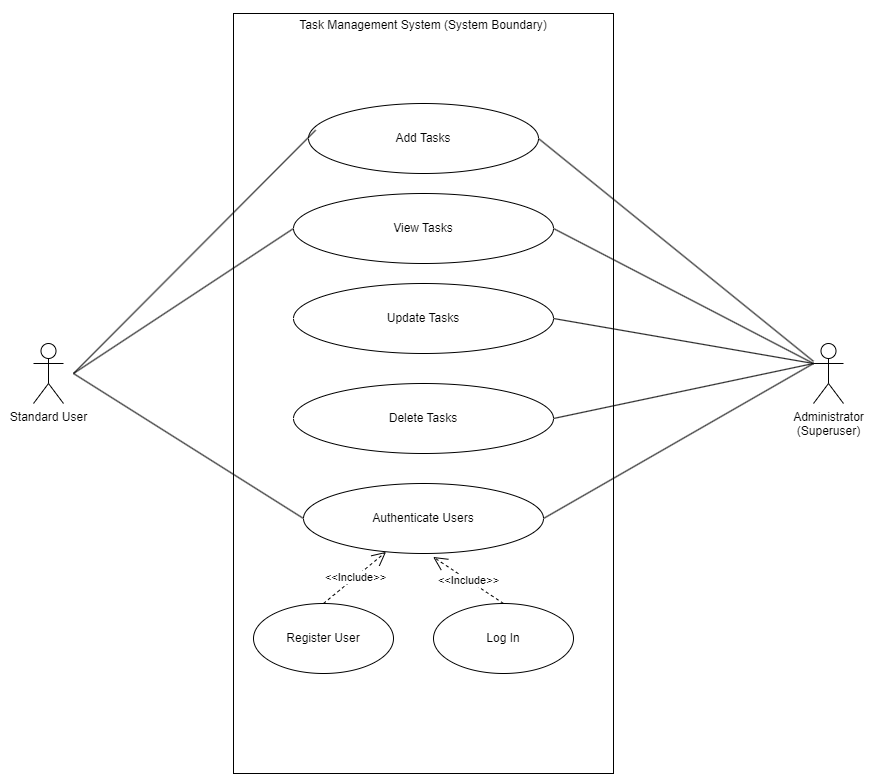

The diagram above was exported from draw.io. Its source (the exported page's mxGraphModel, read from the mxfile embedded in the PNG):
<mxGraphModel dx="1163" dy="784" grid="1" gridSize="10" guides="1" tooltips="1" connect="1" arrows="1" fold="1" page="1" pageScale="1" pageWidth="1100" pageHeight="850" math="0" shadow="0">
  <root>
    <mxCell id="0" />
    <mxCell id="1" parent="0" />
    <mxCell id="NzlfqSal4tVM719JRbTD-4" value="" style="html=1;whiteSpace=wrap;" vertex="1" parent="1">
      <mxGeometry x="360" y="50" width="380" height="760" as="geometry" />
    </mxCell>
    <mxCell id="NzlfqSal4tVM719JRbTD-5" value="Standard User" style="shape=umlActor;verticalLabelPosition=bottom;verticalAlign=top;html=1;outlineConnect=0;" vertex="1" parent="1">
      <mxGeometry x="160" y="380" width="30" height="60" as="geometry" />
    </mxCell>
    <mxCell id="NzlfqSal4tVM719JRbTD-6" value="Administrator&lt;br&gt;(Superuser)" style="shape=umlActor;verticalLabelPosition=bottom;verticalAlign=top;html=1;outlineConnect=0;" vertex="1" parent="1">
      <mxGeometry x="940" y="380" width="30" height="60" as="geometry" />
    </mxCell>
    <mxCell id="NzlfqSal4tVM719JRbTD-7" value="Task Management System (System Boundary)" style="text;html=1;strokeColor=none;fillColor=none;align=center;verticalAlign=middle;whiteSpace=wrap;rounded=0;" vertex="1" parent="1">
      <mxGeometry x="410" y="47" width="280" height="30" as="geometry" />
    </mxCell>
    <mxCell id="NzlfqSal4tVM719JRbTD-8" value="Add Tasks" style="ellipse;whiteSpace=wrap;html=1;" vertex="1" parent="1">
      <mxGeometry x="435" y="140" width="230" height="70" as="geometry" />
    </mxCell>
    <mxCell id="NzlfqSal4tVM719JRbTD-9" value="View Tasks" style="ellipse;whiteSpace=wrap;html=1;" vertex="1" parent="1">
      <mxGeometry x="420" y="230" width="260" height="70" as="geometry" />
    </mxCell>
    <mxCell id="NzlfqSal4tVM719JRbTD-10" value="Update Tasks" style="ellipse;whiteSpace=wrap;html=1;" vertex="1" parent="1">
      <mxGeometry x="420" y="320" width="260" height="70" as="geometry" />
    </mxCell>
    <mxCell id="NzlfqSal4tVM719JRbTD-11" value="Delete Tasks" style="ellipse;whiteSpace=wrap;html=1;" vertex="1" parent="1">
      <mxGeometry x="420" y="420" width="260" height="70" as="geometry" />
    </mxCell>
    <mxCell id="NzlfqSal4tVM719JRbTD-12" value="Authenticate Users" style="ellipse;whiteSpace=wrap;html=1;" vertex="1" parent="1">
      <mxGeometry x="430" y="520" width="240" height="70" as="geometry" />
    </mxCell>
    <mxCell id="NzlfqSal4tVM719JRbTD-14" value="" style="endArrow=none;html=1;rounded=0;entryX=0.031;entryY=0.381;entryDx=0;entryDy=0;entryPerimeter=0;" edge="1" parent="1" target="NzlfqSal4tVM719JRbTD-8">
      <mxGeometry width="50" height="50" relative="1" as="geometry">
        <mxPoint x="200" y="410" as="sourcePoint" />
        <mxPoint x="570" y="390" as="targetPoint" />
      </mxGeometry>
    </mxCell>
    <mxCell id="NzlfqSal4tVM719JRbTD-15" value="" style="endArrow=none;html=1;rounded=0;entryX=0;entryY=0.5;entryDx=0;entryDy=0;" edge="1" parent="1" target="NzlfqSal4tVM719JRbTD-9">
      <mxGeometry width="50" height="50" relative="1" as="geometry">
        <mxPoint x="200" y="410" as="sourcePoint" />
        <mxPoint x="570" y="390" as="targetPoint" />
      </mxGeometry>
    </mxCell>
    <mxCell id="NzlfqSal4tVM719JRbTD-16" value="" style="endArrow=none;html=1;rounded=0;entryX=0;entryY=0.5;entryDx=0;entryDy=0;" edge="1" parent="1" target="NzlfqSal4tVM719JRbTD-12">
      <mxGeometry width="50" height="50" relative="1" as="geometry">
        <mxPoint x="200" y="410" as="sourcePoint" />
        <mxPoint x="570" y="390" as="targetPoint" />
      </mxGeometry>
    </mxCell>
    <mxCell id="NzlfqSal4tVM719JRbTD-17" value="" style="endArrow=none;html=1;rounded=0;exitX=1;exitY=0.5;exitDx=0;exitDy=0;" edge="1" parent="1" source="NzlfqSal4tVM719JRbTD-8" target="NzlfqSal4tVM719JRbTD-6">
      <mxGeometry width="50" height="50" relative="1" as="geometry">
        <mxPoint x="520" y="440" as="sourcePoint" />
        <mxPoint x="570" y="390" as="targetPoint" />
      </mxGeometry>
    </mxCell>
    <mxCell id="NzlfqSal4tVM719JRbTD-18" value="" style="endArrow=none;html=1;rounded=0;exitX=1;exitY=0.5;exitDx=0;exitDy=0;" edge="1" parent="1" source="NzlfqSal4tVM719JRbTD-9">
      <mxGeometry width="50" height="50" relative="1" as="geometry">
        <mxPoint x="520" y="440" as="sourcePoint" />
        <mxPoint x="940" y="400" as="targetPoint" />
      </mxGeometry>
    </mxCell>
    <mxCell id="NzlfqSal4tVM719JRbTD-19" value="" style="endArrow=none;html=1;rounded=0;exitX=1;exitY=0.5;exitDx=0;exitDy=0;" edge="1" parent="1" source="NzlfqSal4tVM719JRbTD-10">
      <mxGeometry width="50" height="50" relative="1" as="geometry">
        <mxPoint x="810" y="540" as="sourcePoint" />
        <mxPoint x="940" y="400" as="targetPoint" />
      </mxGeometry>
    </mxCell>
    <mxCell id="NzlfqSal4tVM719JRbTD-20" value="" style="endArrow=none;html=1;rounded=0;exitX=1;exitY=0.5;exitDx=0;exitDy=0;" edge="1" parent="1" source="NzlfqSal4tVM719JRbTD-11">
      <mxGeometry width="50" height="50" relative="1" as="geometry">
        <mxPoint x="520" y="440" as="sourcePoint" />
        <mxPoint x="940" y="400" as="targetPoint" />
      </mxGeometry>
    </mxCell>
    <mxCell id="NzlfqSal4tVM719JRbTD-21" value="" style="endArrow=none;html=1;rounded=0;exitX=1;exitY=0.5;exitDx=0;exitDy=0;" edge="1" parent="1" source="NzlfqSal4tVM719JRbTD-12">
      <mxGeometry width="50" height="50" relative="1" as="geometry">
        <mxPoint x="520" y="440" as="sourcePoint" />
        <mxPoint x="940" y="400" as="targetPoint" />
      </mxGeometry>
    </mxCell>
    <mxCell id="NzlfqSal4tVM719JRbTD-25" value="Register User" style="ellipse;whiteSpace=wrap;html=1;" vertex="1" parent="1">
      <mxGeometry x="380" y="640" width="140" height="70" as="geometry" />
    </mxCell>
    <mxCell id="NzlfqSal4tVM719JRbTD-26" value="Log In" style="ellipse;whiteSpace=wrap;html=1;" vertex="1" parent="1">
      <mxGeometry x="560" y="640" width="140" height="70" as="geometry" />
    </mxCell>
    <mxCell id="NzlfqSal4tVM719JRbTD-29" value="&amp;lt;&amp;lt;Include&amp;gt;&amp;gt;" style="endArrow=open;endSize=12;dashed=1;html=1;rounded=0;entryX=0.344;entryY=0.977;entryDx=0;entryDy=0;entryPerimeter=0;exitX=0.5;exitY=0;exitDx=0;exitDy=0;" edge="1" parent="1" source="NzlfqSal4tVM719JRbTD-25" target="NzlfqSal4tVM719JRbTD-12">
      <mxGeometry width="160" relative="1" as="geometry">
        <mxPoint x="110" y="660" as="sourcePoint" />
        <mxPoint x="270" y="660" as="targetPoint" />
      </mxGeometry>
    </mxCell>
    <mxCell id="NzlfqSal4tVM719JRbTD-31" value="&amp;lt;&amp;lt;Include&amp;gt;&amp;gt;" style="endArrow=open;endSize=12;dashed=1;html=1;rounded=0;entryX=0.54;entryY=1.049;entryDx=0;entryDy=0;entryPerimeter=0;exitX=0.5;exitY=0;exitDx=0;exitDy=0;" edge="1" parent="1" source="NzlfqSal4tVM719JRbTD-26" target="NzlfqSal4tVM719JRbTD-12">
      <mxGeometry width="160" relative="1" as="geometry">
        <mxPoint x="460" y="650" as="sourcePoint" />
        <mxPoint x="523" y="598" as="targetPoint" />
      </mxGeometry>
    </mxCell>
  </root>
</mxGraphModel>